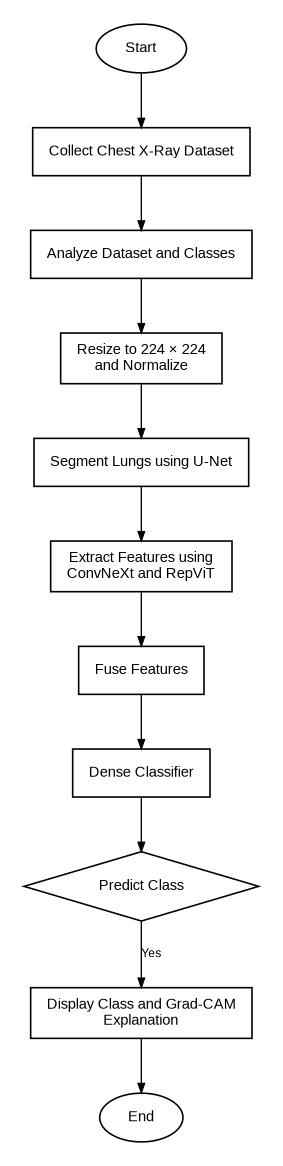

The diagram above was exported from draw.io. Its source (the exported page's mxGraphModel, read from the mxfile embedded in the PNG):
<mxGraphModel dx="1200" dy="900" grid="1" gridSize="10" guides="1" tooltips="1" connect="1" arrows="1" fold="1" page="1" pageScale="1" pageWidth="1000" pageHeight="950" math="0" shadow="0">
  <root>
    <mxCell id="0" />
    <mxCell id="1" parent="0" />
    <mxCell id="start" value="Start" style="ellipse;whiteSpace=wrap;html=1;fillColor=none;strokeColor=#000000;fontColor=#000000;" vertex="1" parent="1">
      <mxGeometry x="360" y="20" width="140" height="55" as="geometry" />
    </mxCell>
    <mxCell id="dataset" value="Collect Chest X-Ray Dataset" style="rounded=0;whiteSpace=wrap;html=1;fillColor=none;strokeColor=#000000;fontColor=#000000;" vertex="1" parent="1">
      <mxGeometry x="330" y="90" width="210" height="76" as="geometry" />
    </mxCell>
    <mxCell id="analyze" value="Analyze Dataset and Classes" style="rounded=0;whiteSpace=wrap;html=1;fillColor=none;strokeColor=#000000;fontColor=#000000;" vertex="1" parent="1">
      <mxGeometry x="330" y="165" width="200" height="60" as="geometry" />
    </mxCell>
    <mxCell id="prep" value="Resize to 224 × 224&#10;and Normalize" style="rounded=0;whiteSpace=wrap;html=1;fillColor=none;strokeColor=#000000;fontColor=#000000;" vertex="1" parent="1">
      <mxGeometry x="330" y="240" width="200" height="60" as="geometry" />
    </mxCell>
    <mxCell id="segment" value="Segment Lungs using U-Net" style="rounded=0;whiteSpace=wrap;html=1;fillColor=none;strokeColor=#000000;fontColor=#000000;" vertex="1" parent="1">
      <mxGeometry x="330" y="315" width="200" height="60" as="geometry" />
    </mxCell>
    <mxCell id="features" value="Extract Features using&#10;ConvNeXt and RepViT" style="rounded=0;whiteSpace=wrap;html=1;fillColor=none;strokeColor=#000000;fontColor=#000000;" vertex="1" parent="1">
      <mxGeometry x="330" y="390" width="200" height="60" as="geometry" />
    </mxCell>
    <mxCell id="fuse" value="Fuse Features" style="rounded=0;whiteSpace=wrap;html=1;fillColor=none;strokeColor=#000000;fontColor=#000000;" vertex="1" parent="1">
      <mxGeometry x="330" y="465" width="200" height="60" as="geometry" />
    </mxCell>
    <mxCell id="classify" value="Dense Classifier" style="rounded=0;whiteSpace=wrap;html=1;fillColor=none;strokeColor=#000000;fontColor=#000000;" vertex="1" parent="1">
      <mxGeometry x="330" y="540" width="200" height="60" as="geometry" />
    </mxCell>
    <mxCell id="predict" value="Predict Class" style="rhombus;whiteSpace=wrap;html=1;fillColor=none;strokeColor=#000000;fontColor=#000000;" vertex="1" parent="1">
      <mxGeometry x="340" y="620" width="170" height="90" as="geometry" />
    </mxCell>
    <mxCell id="output" value="Display Class and Grad-CAM&#10;Explanation" style="rounded=0;whiteSpace=wrap;html=1;fillColor=none;strokeColor=#000000;fontColor=#000000;" vertex="1" parent="1">
      <mxGeometry x="330" y="710" width="200" height="60" as="geometry" />
    </mxCell>
    <mxCell id="end" value="End" style="ellipse;whiteSpace=wrap;html=1;fillColor=none;strokeColor=#000000;fontColor=#000000;" vertex="1" parent="1">
      <mxGeometry x="360" y="800" width="140" height="55" as="geometry" />
    </mxCell>
    <mxCell id="e100" value="" style="edgeStyle=orthogonalEdgeStyle;rounded=0;orthogonalLoop=1;jettySize=auto;html=1;endArrow=block;endFill=1;strokeColor=#000000;fontColor=#000000;" edge="1" parent="1" source="start" target="dataset">
      <mxGeometry relative="1" as="geometry" />
    </mxCell>
    <mxCell id="e101" value="" style="edgeStyle=orthogonalEdgeStyle;rounded=0;orthogonalLoop=1;jettySize=auto;html=1;endArrow=block;endFill=1;strokeColor=#000000;fontColor=#000000;" edge="1" parent="1" source="dataset" target="analyze">
      <mxGeometry relative="1" as="geometry" />
    </mxCell>
    <mxCell id="e102" value="" style="edgeStyle=orthogonalEdgeStyle;rounded=0;orthogonalLoop=1;jettySize=auto;html=1;endArrow=block;endFill=1;strokeColor=#000000;fontColor=#000000;" edge="1" parent="1" source="analyze" target="prep">
      <mxGeometry relative="1" as="geometry" />
    </mxCell>
    <mxCell id="e103" value="" style="edgeStyle=orthogonalEdgeStyle;rounded=0;orthogonalLoop=1;jettySize=auto;html=1;endArrow=block;endFill=1;strokeColor=#000000;fontColor=#000000;" edge="1" parent="1" source="prep" target="segment">
      <mxGeometry relative="1" as="geometry" />
    </mxCell>
    <mxCell id="e104" value="" style="edgeStyle=orthogonalEdgeStyle;rounded=0;orthogonalLoop=1;jettySize=auto;html=1;endArrow=block;endFill=1;strokeColor=#000000;fontColor=#000000;" edge="1" parent="1" source="segment" target="features">
      <mxGeometry relative="1" as="geometry" />
    </mxCell>
    <mxCell id="e105" value="" style="edgeStyle=orthogonalEdgeStyle;rounded=0;orthogonalLoop=1;jettySize=auto;html=1;endArrow=block;endFill=1;strokeColor=#000000;fontColor=#000000;" edge="1" parent="1" source="features" target="fuse">
      <mxGeometry relative="1" as="geometry" />
    </mxCell>
    <mxCell id="e106" value="" style="edgeStyle=orthogonalEdgeStyle;rounded=0;orthogonalLoop=1;jettySize=auto;html=1;endArrow=block;endFill=1;strokeColor=#000000;fontColor=#000000;" edge="1" parent="1" source="fuse" target="classify">
      <mxGeometry relative="1" as="geometry" />
    </mxCell>
    <mxCell id="e107" value="" style="edgeStyle=orthogonalEdgeStyle;rounded=0;orthogonalLoop=1;jettySize=auto;html=1;endArrow=block;endFill=1;strokeColor=#000000;fontColor=#000000;" edge="1" parent="1" source="classify" target="predict">
      <mxGeometry relative="1" as="geometry" />
    </mxCell>
    <mxCell id="e108" value="Yes" style="edgeStyle=orthogonalEdgeStyle;rounded=0;orthogonalLoop=1;jettySize=auto;html=1;endArrow=block;endFill=1;strokeColor=#000000;fontColor=#000000;" edge="1" parent="1" source="predict" target="output">
      <mxGeometry relative="1" as="geometry" />
    </mxCell>
    <mxCell id="e109" value="" style="edgeStyle=orthogonalEdgeStyle;rounded=0;orthogonalLoop=1;jettySize=auto;html=1;endArrow=block;endFill=1;strokeColor=#000000;fontColor=#000000;" edge="1" parent="1" source="output" target="end">
      <mxGeometry relative="1" as="geometry" />
    </mxCell>
    <mxCell id="title" value="Flow Chart" style="text;html=1;strokeColor=none;fillColor=none;align=center;verticalAlign=middle;fontStyle=1;fontSize=18;fontColor=#000000;" vertex="1" parent="1">
      <mxGeometry x="250" y="-25" width="400" height="35" as="geometry" />
    </mxCell>
  </root>
</mxGraphModel>